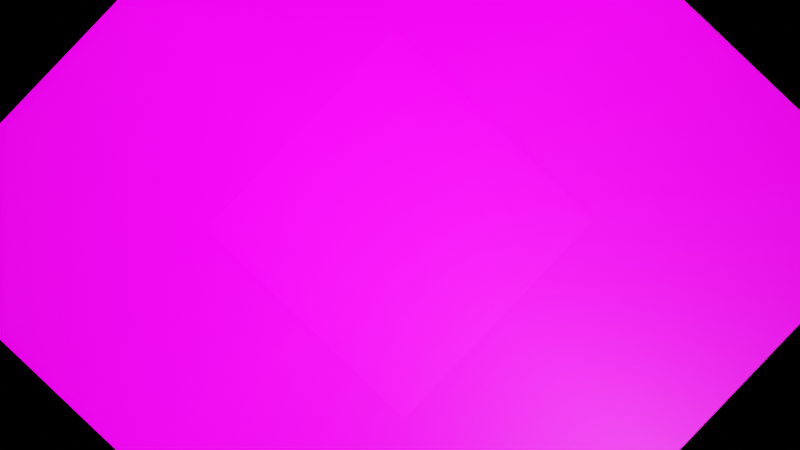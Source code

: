 # Source: handtunnel.blend  (saved by Blender 3.1.7; exported with 4.5.12 LTS)
import bpy
from mathutils import Matrix  # noqa: F401  (used for matrix-valued properties, if any)

bpy.ops.wm.read_factory_settings(use_empty=True)
scene = bpy.context.scene
scene.name = 'Scene'

# ---- collections
col_collection = bpy.data.collections.new('Collection'); scene.collection.children.link(col_collection)

# ---- images (referenced by path relative to the original .blend; pixels are not part of the script)
import os
ASSET_DIR = os.environ.get("B2B_ASSET_DIR", "")  # directory of the original .blend (textures are referenced by path, not embedded)
HERE = os.path.dirname(os.path.abspath(__file__))  # packed textures are extracted next to this script under _unpacked/

def load_image(name, relpath, width, height, colorspace="sRGB"):
    """Load a texture the original file referenced (path relative to the .blend, or extracted next to this script)."""
    p = next((c for c in (os.path.join(HERE, relpath), os.path.join(ASSET_DIR, relpath)) if relpath and os.path.exists(c)), "")
    if p:
        img = bpy.data.images.load(p, check_existing=True)
        img.name = name
    else:  # same state as the original file: an image datablock whose file is absent (Cycles renders it pink)
        img = bpy.data.images.new(name, width, height)
        img.source = "FILE"
        img.filepath = "//" + (relpath or name)
    img.colorspace_settings.name = colorspace
    return img
img_0_png = load_image('0.png', '0.png', 1024, 1024, 'sRGB')
img_light_png = load_image('light.png', 'light.png', 1024, 1024, 'sRGB')

# ---- materials (node trees are filled in below, after node groups)
mat_0 = bpy.data.materials.new('0')
mat_0.surface_render_method = 'BLENDED'
mat_0.blend_method = 'BLEND'
mat_0.use_transparent_shadow = False
mat_light = bpy.data.materials.new('light')
mat_light.surface_render_method = 'BLENDED'
mat_light.blend_method = 'BLEND'
mat_light.use_transparent_shadow = False

# ---- material node trees
mat_0.use_nodes = True; mat_0.node_tree.nodes.clear()
_N = mat_0.node_tree.nodes; _L = mat_0.node_tree.links
n0 = _N.new('ShaderNodeBsdfPrincipled'); n0.name = 'Principled BSDF'; n0.location = (-133, 220)
n0.distribution = 'GGX'
n0.subsurface_method = 'RANDOM_WALK_SKIN'
n0.inputs[3].default_value = 1.45
n0.inputs[28].default_value = 5.0
n1 = _N.new('ShaderNodeOutputMaterial'); n1.name = 'Material Output'; n1.location = (167, 220)
n2 = _N.new('ShaderNodeTexImage'); n2.name = 'Image Texture'; n2.location = (-647, 184)
n2.image = img_0_png
n2.extension = 'CLIP'
_L.new(n2.outputs[0], n0.inputs[0])
_L.new(n2.outputs[1], n0.inputs[4])
_L.new(n0.outputs[0], n1.inputs[0])
_L.new(n2.outputs[0], n0.inputs[27])
n1.is_active_output = True
mat_light.use_nodes = True; mat_light.node_tree.nodes.clear()
_N = mat_light.node_tree.nodes; _L = mat_light.node_tree.links
n0 = _N.new('ShaderNodeOutputMaterial'); n0.name = 'Material Output'; n0.location = (300, 300)
n1 = _N.new('ShaderNodeTexImage'); n1.name = 'Image Texture'; n1.location = (-502, 263)
n1.image = img_light_png
n1.extension = 'CLIP'
n2 = _N.new('ShaderNodeBsdfPrincipled'); n2.name = 'Principled BSDF'; n2.location = (-37, 297)
n2.distribution = 'GGX'
n2.subsurface_method = 'RANDOM_WALK_SKIN'
n2.inputs[3].default_value = 1.45
n2.inputs[28].default_value = 0.1
_L.new(n1.outputs[0], n2.inputs[0])
_L.new(n1.outputs[1], n2.inputs[4])
_L.new(n2.outputs[0], n0.inputs[0])
_L.new(n1.outputs[0], n2.inputs[27])
n0.is_active_output = True

# ---- world
world_world = bpy.data.worlds.new('World'); scene.world = world_world
world_world.use_nodes = True; world_world.node_tree.nodes.clear()
_N = world_world.node_tree.nodes; _L = world_world.node_tree.links
n0 = _N.new('ShaderNodeOutputWorld'); n0.name = 'World Output'; n0.location = (300, 300)
n1 = _N.new('ShaderNodeBackground'); n1.name = 'Background'; n1.location = (10, 300)
n1.inputs[0].default_value = (0.0, 0.0, 0.0, 1.0)
_L.new(n1.outputs[0], n0.inputs[0])
n0.is_active_output = True
world_world.color = (0.05088, 0.05088, 0.05088)
world_world.use_sun_shadow = False
world_world.sun_shadow_jitter_overblur = 0.0

# ---- cameras
cam_camera = bpy.data.cameras.new('Camera')
cam_camera.clip_end = 100.0
cam_camera.lens = 20.0
cam_camera.ortho_scale = 7.314
cam_camera.lens_unit = 'FOV'

# ---- meshes
me_0 = bpy.data.meshes.new('0')
me_0.from_pydata([(-0.5, -0.5, 0.0), (0.5, -0.5, 0.0), (-0.5, 0.5, 0.0), (0.5, 0.5, 0.0)], [], [(0, 1, 3, 2)])
_uv = me_0.uv_layers.new(name='UVMap')
_uv.uv.foreach_set('vector', [0.0, 0.0, 1.0, 0.0, 1.0, 1.0, 0.0, 1.0])
me_0.materials.append(mat_0)
me_0.use_remesh_fix_poles = True
me_0.use_remesh_preserve_attributes = False
me_0.update()
me_light = bpy.data.meshes.new('light')
me_light.from_pydata([(-0.5, -0.5, 0.0), (0.5, -0.5, 0.0), (-0.5, 0.5, 0.0), (0.5, 0.5, 0.0)], [], [(0, 1, 3, 2)])
_uv = me_light.uv_layers.new(name='UVMap')
_uv.uv.foreach_set('vector', [0.0, 0.0, 1.0, 0.0, 1.0, 1.0, 0.0, 1.0])
me_light.materials.append(mat_light)
me_light.use_remesh_fix_poles = True
me_light.use_remesh_preserve_attributes = False
me_light.update()

# ---- objects
ob_camera = bpy.data.objects.new('Camera', cam_camera)
ob_0 = bpy.data.objects.new('0', me_0)
ob_empty = bpy.data.objects.new('Empty', None)
ob_light = bpy.data.objects.new('light', me_light)

# ---- transforms, parenting, visibility, modifiers, constraints
ob_camera.location = (0.0, 0.0, 20.0)
ob_camera.rotation_euler = (1.571, 0.0, 0.0)
ob_camera.lock_rotations_4d = False
ob_camera.empty_display_type = 'ARROWS'
ob_camera.color = (0.0, 0.0, 0.0, 0.0)
ob_camera.display_type = 'WIRE'
ob_camera.lineart.crease_threshold = 0.0
_c = ob_camera.constraints.new('TRACK_TO'); _c.name = 'Track To'
_c.target = ob_empty
ob_0.location = (0.0, 0.0, 22.38)
ob_0.rotation_euler = (3.142, -0.0, 0.8099)
_m = ob_0.modifiers.new('Array', 'ARRAY')
_m.count = 102
_m.use_constant_offset = True
_m.constant_offset_displace = (0.0, 0.0, 1.0)
_m.use_relative_offset = False
_m.relative_offset_displace = (0.0, 0.0, 20.0)
ob_empty.location = (0.0, 0.0, 10.0)
ob_light.location = (0.0, 0.0, 29.5)
ob_light.rotation_euler = (0.0, 3.142, 0.0)

# ---- collection membership
col_collection.objects.link(ob_camera)
col_collection.objects.link(ob_0)
col_collection.objects.link(ob_empty)
col_collection.objects.link(ob_light)

# ---- scene / render settings (as saved in the file)
scene.camera = ob_camera
scene.frame_start = 1; scene.frame_end = 250; scene.frame_set(23)
scene.render.engine = 'BLENDER_EEVEE_NEXT'
scene.render.image_settings.file_format = 'FFMPEG'
scene.render.image_settings.color_mode = 'RGB'
scene.cycles.sampling_pattern = 'TABULATED_SOBOL'
scene.cycles.use_light_tree = False
scene.view_settings.view_transform = 'Filmic'
bpy.context.view_layer.update()

# ---- added for rendering (the .blend has no usable light): sun
light_auto_sun = bpy.data.lights.new('AutoSun', 'SUN')
light_auto_sun.energy = 3.0
light_auto_sun.angle = 0.0523599
ob_auto_sun = bpy.data.objects.new('AutoSun', light_auto_sun)
scene.collection.objects.link(ob_auto_sun)
ob_auto_sun.rotation_euler = (0.872665, 0.174533, 0.523599)
bpy.context.view_layer.update()

